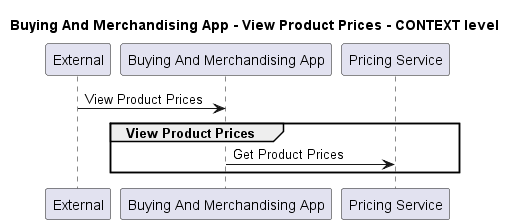

The diagram above was rendered by PlantUML. Its source (embedded in the PNG):
@startuml
!pragma layout smetana

title Buying And Merchandising App - View Product Prices - CONTEXT level

participant "External" as C4InterFlow.SoftwareSystems.ExternalSystem
participant "Buying And Merchandising App" as ECommercePlatform.SoftwareSystems.BuyingAndMerchandisingApp
participant "Pricing Service" as ECommercePlatform.SoftwareSystems.PricingService

C4InterFlow.SoftwareSystems.ExternalSystem -> ECommercePlatform.SoftwareSystems.BuyingAndMerchandisingApp : View Product Prices
group View Product Prices
ECommercePlatform.SoftwareSystems.BuyingAndMerchandisingApp -> ECommercePlatform.SoftwareSystems.PricingService : Get Product Prices
end


@enduml